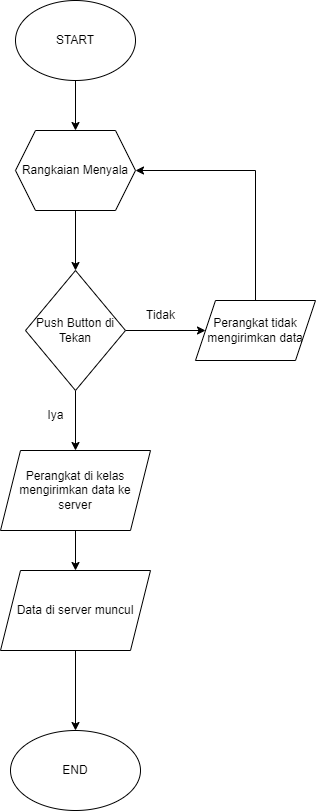

The diagram above was exported from draw.io. Its source (the exported page's mxGraphModel, read from the mxfile embedded in the PNG):
<mxGraphModel dx="1050" dy="565" grid="1" gridSize="10" guides="1" tooltips="1" connect="1" arrows="1" fold="1" page="1" pageScale="1" pageWidth="827" pageHeight="1169" math="0" shadow="0">
  <root>
    <mxCell id="WIyWlLk6GJQsqaUBKTNV-0" />
    <mxCell id="WIyWlLk6GJQsqaUBKTNV-1" parent="WIyWlLk6GJQsqaUBKTNV-0" />
    <mxCell id="kF3Z-ztGh-nZmsmRAokI-2" value="" style="edgeStyle=orthogonalEdgeStyle;rounded=0;orthogonalLoop=1;jettySize=auto;html=1;" edge="1" parent="WIyWlLk6GJQsqaUBKTNV-1" source="kF3Z-ztGh-nZmsmRAokI-0" target="kF3Z-ztGh-nZmsmRAokI-1">
      <mxGeometry relative="1" as="geometry" />
    </mxCell>
    <mxCell id="kF3Z-ztGh-nZmsmRAokI-0" value="START" style="ellipse;whiteSpace=wrap;html=1;" vertex="1" parent="WIyWlLk6GJQsqaUBKTNV-1">
      <mxGeometry x="160" y="60" width="120" height="80" as="geometry" />
    </mxCell>
    <mxCell id="kF3Z-ztGh-nZmsmRAokI-4" value="" style="edgeStyle=orthogonalEdgeStyle;rounded=0;orthogonalLoop=1;jettySize=auto;html=1;" edge="1" parent="WIyWlLk6GJQsqaUBKTNV-1" source="kF3Z-ztGh-nZmsmRAokI-1" target="kF3Z-ztGh-nZmsmRAokI-3">
      <mxGeometry relative="1" as="geometry" />
    </mxCell>
    <mxCell id="kF3Z-ztGh-nZmsmRAokI-1" value="Rangkaian Menyala" style="shape=hexagon;perimeter=hexagonPerimeter2;whiteSpace=wrap;html=1;fixedSize=1;" vertex="1" parent="WIyWlLk6GJQsqaUBKTNV-1">
      <mxGeometry x="160" y="190" width="120" height="80" as="geometry" />
    </mxCell>
    <mxCell id="kF3Z-ztGh-nZmsmRAokI-6" value="" style="edgeStyle=orthogonalEdgeStyle;rounded=0;orthogonalLoop=1;jettySize=auto;html=1;" edge="1" parent="WIyWlLk6GJQsqaUBKTNV-1" source="kF3Z-ztGh-nZmsmRAokI-3" target="kF3Z-ztGh-nZmsmRAokI-5">
      <mxGeometry relative="1" as="geometry" />
    </mxCell>
    <mxCell id="kF3Z-ztGh-nZmsmRAokI-12" value="" style="edgeStyle=orthogonalEdgeStyle;rounded=0;orthogonalLoop=1;jettySize=auto;html=1;" edge="1" parent="WIyWlLk6GJQsqaUBKTNV-1" source="kF3Z-ztGh-nZmsmRAokI-3" target="kF3Z-ztGh-nZmsmRAokI-11">
      <mxGeometry relative="1" as="geometry" />
    </mxCell>
    <mxCell id="kF3Z-ztGh-nZmsmRAokI-3" value="Push Button di Tekan" style="rhombus;whiteSpace=wrap;html=1;" vertex="1" parent="WIyWlLk6GJQsqaUBKTNV-1">
      <mxGeometry x="170" y="330" width="100" height="120" as="geometry" />
    </mxCell>
    <mxCell id="kF3Z-ztGh-nZmsmRAokI-9" style="edgeStyle=orthogonalEdgeStyle;rounded=0;orthogonalLoop=1;jettySize=auto;html=1;exitX=0.5;exitY=0;exitDx=0;exitDy=0;entryX=1;entryY=0.5;entryDx=0;entryDy=0;" edge="1" parent="WIyWlLk6GJQsqaUBKTNV-1" source="kF3Z-ztGh-nZmsmRAokI-5" target="kF3Z-ztGh-nZmsmRAokI-1">
      <mxGeometry relative="1" as="geometry" />
    </mxCell>
    <mxCell id="kF3Z-ztGh-nZmsmRAokI-5" value="Perangkat tidak mengirimkan data" style="shape=parallelogram;perimeter=parallelogramPerimeter;whiteSpace=wrap;html=1;fixedSize=1;" vertex="1" parent="WIyWlLk6GJQsqaUBKTNV-1">
      <mxGeometry x="340" y="360" width="120" height="60" as="geometry" />
    </mxCell>
    <mxCell id="kF3Z-ztGh-nZmsmRAokI-10" value="Tidak" style="text;html=1;align=center;verticalAlign=middle;resizable=0;points=[];autosize=1;strokeColor=none;fillColor=none;" vertex="1" parent="WIyWlLk6GJQsqaUBKTNV-1">
      <mxGeometry x="280" y="360" width="50" height="30" as="geometry" />
    </mxCell>
    <mxCell id="kF3Z-ztGh-nZmsmRAokI-15" value="" style="edgeStyle=orthogonalEdgeStyle;rounded=0;orthogonalLoop=1;jettySize=auto;html=1;" edge="1" parent="WIyWlLk6GJQsqaUBKTNV-1" source="kF3Z-ztGh-nZmsmRAokI-11" target="kF3Z-ztGh-nZmsmRAokI-14">
      <mxGeometry relative="1" as="geometry" />
    </mxCell>
    <mxCell id="kF3Z-ztGh-nZmsmRAokI-11" value="Perangkat di kelas mengirimkan data ke server" style="shape=parallelogram;perimeter=parallelogramPerimeter;whiteSpace=wrap;html=1;fixedSize=1;" vertex="1" parent="WIyWlLk6GJQsqaUBKTNV-1">
      <mxGeometry x="145" y="510" width="150" height="80" as="geometry" />
    </mxCell>
    <mxCell id="kF3Z-ztGh-nZmsmRAokI-13" value="Iya" style="text;html=1;align=center;verticalAlign=middle;resizable=0;points=[];autosize=1;strokeColor=none;fillColor=none;" vertex="1" parent="WIyWlLk6GJQsqaUBKTNV-1">
      <mxGeometry x="180" y="460" width="40" height="30" as="geometry" />
    </mxCell>
    <mxCell id="kF3Z-ztGh-nZmsmRAokI-17" value="" style="edgeStyle=orthogonalEdgeStyle;rounded=0;orthogonalLoop=1;jettySize=auto;html=1;" edge="1" parent="WIyWlLk6GJQsqaUBKTNV-1" source="kF3Z-ztGh-nZmsmRAokI-14" target="kF3Z-ztGh-nZmsmRAokI-16">
      <mxGeometry relative="1" as="geometry" />
    </mxCell>
    <mxCell id="kF3Z-ztGh-nZmsmRAokI-14" value="Data di server muncul" style="shape=parallelogram;perimeter=parallelogramPerimeter;whiteSpace=wrap;html=1;fixedSize=1;" vertex="1" parent="WIyWlLk6GJQsqaUBKTNV-1">
      <mxGeometry x="145" y="630" width="150" height="80" as="geometry" />
    </mxCell>
    <mxCell id="kF3Z-ztGh-nZmsmRAokI-16" value="END" style="ellipse;whiteSpace=wrap;html=1;" vertex="1" parent="WIyWlLk6GJQsqaUBKTNV-1">
      <mxGeometry x="155" y="790" width="130" height="80" as="geometry" />
    </mxCell>
  </root>
</mxGraphModel>